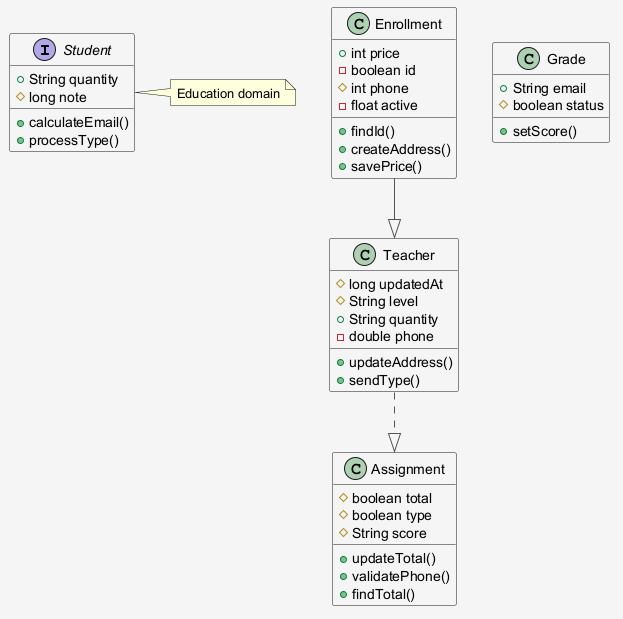

The diagram above was rendered by PlantUML. Its source (embedded in the PNG):
@startuml
skinparam shadowing false
skinparam backgroundColor #F5F5F5
skinparam ArrowColor #555555
interface Student {
  +String quantity
  #long note
  +calculateEmail()
  +processType()
}
class Assignment {
  #boolean total
  #boolean type
  #String score
  +updateTotal()
  +validatePhone()
  +findTotal()
}
class Grade {
  +String email
  #boolean status
  +setScore()
}
class Teacher {
  #long updatedAt
  #String level
  +String quantity
  -double phone
  +updateAddress()
  +sendType()
}
class Enrollment {
  +int price
  -boolean id
  #int phone
  -float active
  +findId()
  +createAddress()
  +savePrice()
}
Teacher ..|> Assignment
Enrollment --|> Teacher
note right of Student : Education domain
@enduml